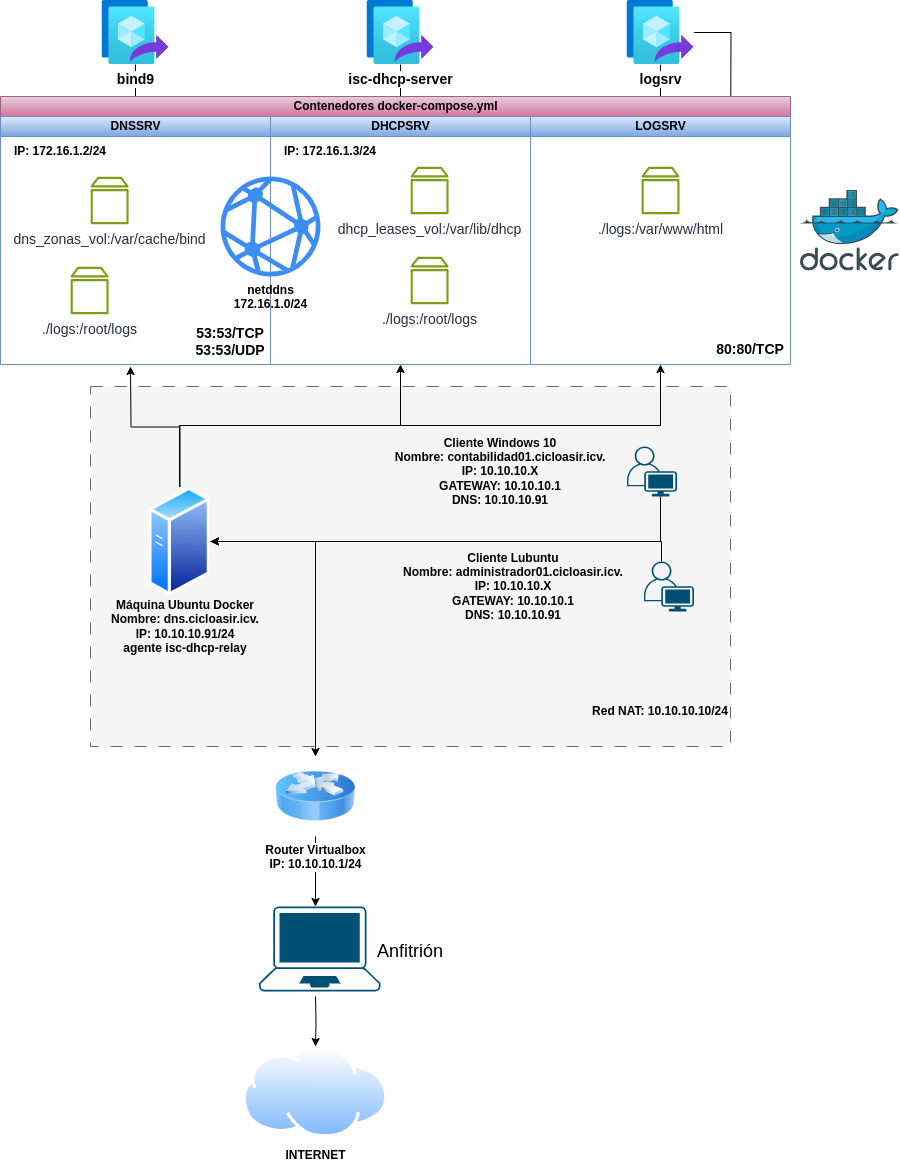

The diagram above was exported from draw.io. Its source (the exported page's mxGraphModel, read from the mxfile embedded in the PNG):
<mxGraphModel dx="1194" dy="1973" grid="1" gridSize="10" guides="1" tooltips="1" connect="1" arrows="1" fold="1" page="1" pageScale="1" pageWidth="827" pageHeight="1169" math="0" shadow="0">
  <root>
    <mxCell id="0" />
    <mxCell id="1" parent="0" />
    <mxCell id="sxFjp367v6kVRWM-q3sK-25" value="" style="rounded=0;whiteSpace=wrap;html=1;fillColor=#f5f5f5;dashed=1;dashPattern=12 12;strokeColor=#666666;fontColor=#333333;" parent="1" vertex="1">
      <mxGeometry x="160" y="360" width="640" height="360" as="geometry" />
    </mxCell>
    <mxCell id="sxFjp367v6kVRWM-q3sK-29" style="edgeStyle=orthogonalEdgeStyle;rounded=0;orthogonalLoop=1;jettySize=auto;html=1;" parent="1" source="sxFjp367v6kVRWM-q3sK-6" target="sxFjp367v6kVRWM-q3sK-27" edge="1">
      <mxGeometry relative="1" as="geometry" />
    </mxCell>
    <mxCell id="sxFjp367v6kVRWM-q3sK-61" style="edgeStyle=orthogonalEdgeStyle;rounded=0;orthogonalLoop=1;jettySize=auto;html=1;exitX=0.5;exitY=0;exitDx=0;exitDy=0;entryX=0.5;entryY=1;entryDx=0;entryDy=0;" parent="1" source="sxFjp367v6kVRWM-q3sK-6" target="sxFjp367v6kVRWM-q3sK-15" edge="1">
      <mxGeometry relative="1" as="geometry" />
    </mxCell>
    <mxCell id="sxFjp367v6kVRWM-q3sK-62" style="edgeStyle=orthogonalEdgeStyle;rounded=0;orthogonalLoop=1;jettySize=auto;html=1;exitX=0.5;exitY=0;exitDx=0;exitDy=0;" parent="1" source="sxFjp367v6kVRWM-q3sK-6" edge="1">
      <mxGeometry relative="1" as="geometry">
        <mxPoint x="200" y="340" as="targetPoint" />
      </mxGeometry>
    </mxCell>
    <mxCell id="sxFjp367v6kVRWM-q3sK-63" style="edgeStyle=orthogonalEdgeStyle;rounded=0;orthogonalLoop=1;jettySize=auto;html=1;exitX=0.5;exitY=0;exitDx=0;exitDy=0;entryX=0.5;entryY=1;entryDx=0;entryDy=0;" parent="1" source="sxFjp367v6kVRWM-q3sK-6" target="sxFjp367v6kVRWM-q3sK-16" edge="1">
      <mxGeometry relative="1" as="geometry" />
    </mxCell>
    <mxCell id="sxFjp367v6kVRWM-q3sK-6" value="" style="image;aspect=fixed;perimeter=ellipsePerimeter;html=1;align=center;shadow=0;dashed=0;spacingTop=3;image=img/lib/active_directory/generic_server.svg;" parent="1" vertex="1">
      <mxGeometry x="218.39999999999998" y="460" width="61.6" height="110" as="geometry" />
    </mxCell>
    <mxCell id="sxFjp367v6kVRWM-q3sK-7" value="" style="image;sketch=0;aspect=fixed;html=1;points=[];align=center;fontSize=12;image=img/lib/mscae/Docker.svg;" parent="1" vertex="1">
      <mxGeometry x="870" y="163.5" width="98.78" height="81" as="geometry" />
    </mxCell>
    <mxCell id="sxFjp367v6kVRWM-q3sK-34" style="edgeStyle=orthogonalEdgeStyle;rounded=0;orthogonalLoop=1;jettySize=auto;html=1;exitX=0.67;exitY=1;exitDx=0;exitDy=0;exitPerimeter=0;entryX=1;entryY=0.5;entryDx=0;entryDy=0;" parent="1" source="sxFjp367v6kVRWM-q3sK-18" target="sxFjp367v6kVRWM-q3sK-6" edge="1">
      <mxGeometry relative="1" as="geometry" />
    </mxCell>
    <mxCell id="sxFjp367v6kVRWM-q3sK-26" value="&lt;b&gt;Red NAT: 10.10.10.10/24&lt;/b&gt;" style="text;html=1;strokeColor=none;fillColor=none;align=center;verticalAlign=middle;whiteSpace=wrap;rounded=0;" parent="1" vertex="1">
      <mxGeometry x="660" y="650" width="140" height="70" as="geometry" />
    </mxCell>
    <mxCell id="sxFjp367v6kVRWM-q3sK-70" style="edgeStyle=orthogonalEdgeStyle;rounded=0;orthogonalLoop=1;jettySize=auto;html=1;exitX=0.5;exitY=1;exitDx=0;exitDy=0;" parent="1" source="sxFjp367v6kVRWM-q3sK-27" edge="1">
      <mxGeometry relative="1" as="geometry">
        <mxPoint x="385" y="880.0000000000005" as="targetPoint" />
      </mxGeometry>
    </mxCell>
    <mxCell id="sxFjp367v6kVRWM-q3sK-27" value="&lt;b&gt;Router Virtualbox&lt;br&gt;IP: 10.10.10.1/24&lt;/b&gt;" style="image;html=1;image=img/lib/clip_art/networking/Router_Icon_128x128.png" parent="1" vertex="1">
      <mxGeometry x="345" y="730" width="80" height="80" as="geometry" />
    </mxCell>
    <mxCell id="sxFjp367v6kVRWM-q3sK-31" value="&lt;b&gt;INTERNET&lt;/b&gt;" style="image;aspect=fixed;perimeter=ellipsePerimeter;html=1;align=center;shadow=0;dashed=0;spacingTop=3;image=img/lib/active_directory/internet_cloud.svg;" parent="1" vertex="1">
      <mxGeometry x="312.38" y="1020" width="145.24" height="91.5" as="geometry" />
    </mxCell>
    <mxCell id="sxFjp367v6kVRWM-q3sK-18" value="" style="points=[[0.35,0,0],[0.98,0.51,0],[1,0.71,0],[0.67,1,0],[0,0.795,0],[0,0.65,0]];verticalLabelPosition=bottom;sketch=0;html=1;verticalAlign=top;aspect=fixed;align=center;pointerEvents=1;shape=mxgraph.cisco19.user;fillColor=#005073;strokeColor=none;" parent="1" vertex="1">
      <mxGeometry x="696.5" y="420" width="50" height="50" as="geometry" />
    </mxCell>
    <mxCell id="sxFjp367v6kVRWM-q3sK-35" value="&lt;b&gt;Cliente Windows 10&lt;br style=&quot;border-color: var(--border-color);&quot;&gt;Nombre: contabilidad01.cicloasir.icv.&lt;br&gt;&lt;/b&gt;&lt;b style=&quot;border-color: var(--border-color);&quot;&gt;IP: 10.10.10.X&lt;br&gt;&lt;/b&gt;&lt;b&gt;&lt;span style=&quot;&quot;&gt;GATEWAY: 10.10.10.1&lt;br&gt;DNS: 10.10.10.91&lt;br&gt;&lt;/span&gt;&lt;/b&gt;" style="text;html=1;strokeColor=none;fillColor=none;align=center;verticalAlign=middle;whiteSpace=wrap;rounded=0;" parent="1" vertex="1">
      <mxGeometry x="450" y="430" width="240" height="30" as="geometry" />
    </mxCell>
    <mxCell id="sxFjp367v6kVRWM-q3sK-49" style="edgeStyle=orthogonalEdgeStyle;rounded=0;orthogonalLoop=1;jettySize=auto;html=1;" parent="1" source="sxFjp367v6kVRWM-q3sK-43" target="sxFjp367v6kVRWM-q3sK-14" edge="1">
      <mxGeometry relative="1" as="geometry" />
    </mxCell>
    <mxCell id="sxFjp367v6kVRWM-q3sK-43" value="&lt;b&gt;&lt;font style=&quot;font-size: 14px;&quot;&gt;bind9&lt;/font&gt;&lt;/b&gt;" style="image;aspect=fixed;html=1;points=[];align=center;fontSize=12;image=img/lib/azure2/compute/Image_Versions.svg;" parent="1" vertex="1">
      <mxGeometry x="171.5" y="-26" width="67" height="64" as="geometry" />
    </mxCell>
    <mxCell id="sxFjp367v6kVRWM-q3sK-48" style="edgeStyle=orthogonalEdgeStyle;rounded=0;orthogonalLoop=1;jettySize=auto;html=1;" parent="1" source="sxFjp367v6kVRWM-q3sK-44" target="sxFjp367v6kVRWM-q3sK-15" edge="1">
      <mxGeometry relative="1" as="geometry" />
    </mxCell>
    <mxCell id="sxFjp367v6kVRWM-q3sK-44" value="&lt;b&gt;&lt;font style=&quot;font-size: 14px;&quot;&gt;isc-dhcp-server&lt;/font&gt;&lt;/b&gt;" style="image;aspect=fixed;html=1;points=[];align=center;fontSize=12;image=img/lib/azure2/compute/Image_Versions.svg;" parent="1" vertex="1">
      <mxGeometry x="436.5" y="-26" width="67" height="64" as="geometry" />
    </mxCell>
    <mxCell id="sxFjp367v6kVRWM-q3sK-47" style="edgeStyle=orthogonalEdgeStyle;rounded=0;orthogonalLoop=1;jettySize=auto;html=1;entryX=0.5;entryY=0;entryDx=0;entryDy=0;" parent="1" source="sxFjp367v6kVRWM-q3sK-45" target="sxFjp367v6kVRWM-q3sK-16" edge="1">
      <mxGeometry relative="1" as="geometry" />
    </mxCell>
    <mxCell id="bFxAGv7tr9y2Y3-SpbPC-1" value="" style="edgeStyle=orthogonalEdgeStyle;rounded=0;orthogonalLoop=1;jettySize=auto;html=1;" edge="1" parent="1" source="sxFjp367v6kVRWM-q3sK-45">
      <mxGeometry relative="1" as="geometry">
        <mxPoint x="800" y="150" as="targetPoint" />
      </mxGeometry>
    </mxCell>
    <mxCell id="sxFjp367v6kVRWM-q3sK-45" value="&lt;font style=&quot;font-size: 14px;&quot;&gt;&lt;b&gt;logsrv&lt;/b&gt;&lt;/font&gt;" style="image;aspect=fixed;html=1;points=[];align=center;fontSize=12;image=img/lib/azure2/compute/Image_Versions.svg;" parent="1" vertex="1">
      <mxGeometry x="696.5" y="-26" width="67" height="64" as="geometry" />
    </mxCell>
    <mxCell id="sxFjp367v6kVRWM-q3sK-13" value="Contenedores docker-compose.yml" style="swimlane;childLayout=stackLayout;resizeParent=1;resizeParentMax=0;startSize=20;html=1;fillColor=#e6d0de;strokeColor=#996185;gradientColor=#d5739d;" parent="1" vertex="1">
      <mxGeometry x="70" y="70" width="790" height="268" as="geometry" />
    </mxCell>
    <mxCell id="sxFjp367v6kVRWM-q3sK-14" value="DNSSRV" style="swimlane;startSize=20;html=1;fillColor=#dae8fc;gradientColor=#7ea6e0;strokeColor=#6c8ebf;swimlaneFillColor=default;" parent="sxFjp367v6kVRWM-q3sK-13" vertex="1">
      <mxGeometry y="20" width="270" height="248" as="geometry" />
    </mxCell>
    <mxCell id="sxFjp367v6kVRWM-q3sK-20" value="&lt;b&gt;IP: 172.16.1.2/24&lt;/b&gt;" style="text;html=1;strokeColor=none;fillColor=none;align=center;verticalAlign=middle;whiteSpace=wrap;rounded=0;" parent="sxFjp367v6kVRWM-q3sK-14" vertex="1">
      <mxGeometry y="20" width="120" height="30" as="geometry" />
    </mxCell>
    <mxCell id="sxFjp367v6kVRWM-q3sK-39" value="&lt;font style=&quot;font-size: 14px;&quot;&gt;dns_zonas_vol:/var/cache/bind&lt;/font&gt;" style="sketch=0;outlineConnect=0;fontColor=#232F3E;gradientColor=none;fillColor=#7AA116;strokeColor=none;dashed=0;verticalLabelPosition=bottom;verticalAlign=top;align=center;html=1;fontSize=12;fontStyle=0;aspect=fixed;pointerEvents=1;shape=mxgraph.aws4.volume;" parent="sxFjp367v6kVRWM-q3sK-14" vertex="1">
      <mxGeometry x="90.00999999999955" y="60" width="38.15" height="48" as="geometry" />
    </mxCell>
    <mxCell id="sxFjp367v6kVRWM-q3sK-66" value="&lt;b style=&quot;font-size: 14px;&quot;&gt;53:53/TCP&lt;br style=&quot;font-size: 14px;&quot;&gt;53:53/UDP&lt;/b&gt;" style="text;html=1;strokeColor=none;fillColor=none;align=center;verticalAlign=middle;whiteSpace=wrap;rounded=0;fontSize=14;" parent="sxFjp367v6kVRWM-q3sK-14" vertex="1">
      <mxGeometry x="200" y="210" width="60" height="30" as="geometry" />
    </mxCell>
    <mxCell id="bFxAGv7tr9y2Y3-SpbPC-2" value="&lt;font style=&quot;font-size: 14px;&quot;&gt;./logs:/root/logs&lt;/font&gt;" style="sketch=0;outlineConnect=0;fontColor=#232F3E;gradientColor=none;fillColor=#7AA116;strokeColor=none;dashed=0;verticalLabelPosition=bottom;verticalAlign=top;align=center;html=1;fontSize=12;fontStyle=0;aspect=fixed;pointerEvents=1;shape=mxgraph.aws4.volume;" vertex="1" parent="sxFjp367v6kVRWM-q3sK-14">
      <mxGeometry x="70" y="150" width="38.15" height="48" as="geometry" />
    </mxCell>
    <mxCell id="sxFjp367v6kVRWM-q3sK-15" value="DHCPSRV" style="swimlane;startSize=20;html=1;fillColor=#dae8fc;gradientColor=#7ea6e0;strokeColor=#6c8ebf;swimlaneFillColor=default;" parent="sxFjp367v6kVRWM-q3sK-13" vertex="1">
      <mxGeometry x="270" y="20" width="260" height="248" as="geometry">
        <mxRectangle x="180" y="20" width="40" height="248" as="alternateBounds" />
      </mxGeometry>
    </mxCell>
    <mxCell id="sxFjp367v6kVRWM-q3sK-21" value="&lt;b&gt;IP: 172.16.1.3/24&lt;/b&gt;" style="text;html=1;strokeColor=none;fillColor=none;align=center;verticalAlign=middle;whiteSpace=wrap;rounded=0;" parent="sxFjp367v6kVRWM-q3sK-15" vertex="1">
      <mxGeometry y="20" width="120" height="30" as="geometry" />
    </mxCell>
    <mxCell id="sxFjp367v6kVRWM-q3sK-38" value="&lt;font style=&quot;font-size: 14px;&quot;&gt;dhcp_leases_vol:/var/lib/dhcp&lt;/font&gt;" style="sketch=0;outlineConnect=0;fontColor=#232F3E;gradientColor=none;fillColor=#7AA116;strokeColor=none;dashed=0;verticalLabelPosition=bottom;verticalAlign=top;align=center;html=1;fontSize=12;fontStyle=0;aspect=fixed;pointerEvents=1;shape=mxgraph.aws4.volume;" parent="sxFjp367v6kVRWM-q3sK-15" vertex="1">
      <mxGeometry x="140" y="50" width="38.15" height="48" as="geometry" />
    </mxCell>
    <mxCell id="sxFjp367v6kVRWM-q3sK-57" value="&lt;b&gt;netddns&lt;br&gt;172.16.1.0/24&lt;/b&gt;" style="sketch=0;html=1;aspect=fixed;strokeColor=none;shadow=0;fillColor=#3B8DF1;verticalAlign=top;labelPosition=center;verticalLabelPosition=bottom;shape=mxgraph.gcp2.network" parent="sxFjp367v6kVRWM-q3sK-15" vertex="1">
      <mxGeometry x="-50" y="60" width="100" height="100" as="geometry" />
    </mxCell>
    <mxCell id="bFxAGv7tr9y2Y3-SpbPC-3" value="&lt;font style=&quot;font-size: 14px;&quot;&gt;./logs:/root/logs&lt;/font&gt;" style="sketch=0;outlineConnect=0;fontColor=#232F3E;gradientColor=none;fillColor=#7AA116;strokeColor=none;dashed=0;verticalLabelPosition=bottom;verticalAlign=top;align=center;html=1;fontSize=12;fontStyle=0;aspect=fixed;pointerEvents=1;shape=mxgraph.aws4.volume;" vertex="1" parent="sxFjp367v6kVRWM-q3sK-15">
      <mxGeometry x="140" y="140" width="38.15" height="48" as="geometry" />
    </mxCell>
    <mxCell id="sxFjp367v6kVRWM-q3sK-16" value="LOGSRV" style="swimlane;startSize=20;html=1;swimlaneFillColor=default;fillColor=#dae8fc;strokeColor=#6c8ebf;gradientColor=#7ea6e0;" parent="sxFjp367v6kVRWM-q3sK-13" vertex="1">
      <mxGeometry x="530" y="20" width="260" height="248" as="geometry" />
    </mxCell>
    <mxCell id="sxFjp367v6kVRWM-q3sK-42" value="&lt;font style=&quot;font-size: 14px;&quot;&gt;./logs:/var/www/html&lt;/font&gt;" style="sketch=0;outlineConnect=0;fontColor=#232F3E;gradientColor=none;fillColor=#7AA116;strokeColor=none;dashed=0;verticalLabelPosition=bottom;verticalAlign=top;align=center;html=1;fontSize=12;fontStyle=0;aspect=fixed;pointerEvents=1;shape=mxgraph.aws4.volume;" parent="sxFjp367v6kVRWM-q3sK-16" vertex="1">
      <mxGeometry x="110.92000000000002" y="50" width="38.15" height="48" as="geometry" />
    </mxCell>
    <mxCell id="sxFjp367v6kVRWM-q3sK-65" value="80:80/TCP" style="text;html=1;strokeColor=none;fillColor=none;align=center;verticalAlign=middle;whiteSpace=wrap;rounded=0;fontStyle=1;fontSize=14;" parent="sxFjp367v6kVRWM-q3sK-16" vertex="1">
      <mxGeometry x="190" y="218" width="60" height="30" as="geometry" />
    </mxCell>
    <mxCell id="sxFjp367v6kVRWM-q3sK-54" style="edgeStyle=orthogonalEdgeStyle;rounded=0;orthogonalLoop=1;jettySize=auto;html=1;exitX=0.35;exitY=0;exitDx=0;exitDy=0;exitPerimeter=0;entryX=1;entryY=0.5;entryDx=0;entryDy=0;" parent="1" source="sxFjp367v6kVRWM-q3sK-52" target="sxFjp367v6kVRWM-q3sK-6" edge="1">
      <mxGeometry relative="1" as="geometry" />
    </mxCell>
    <mxCell id="sxFjp367v6kVRWM-q3sK-52" value="" style="points=[[0.35,0,0],[0.98,0.51,0],[1,0.71,0],[0.67,1,0],[0,0.795,0],[0,0.65,0]];verticalLabelPosition=bottom;sketch=0;html=1;verticalAlign=top;aspect=fixed;align=center;pointerEvents=1;shape=mxgraph.cisco19.user;fillColor=#005073;strokeColor=none;" parent="1" vertex="1">
      <mxGeometry x="713.5" y="535" width="50" height="50" as="geometry" />
    </mxCell>
    <mxCell id="sxFjp367v6kVRWM-q3sK-53" value="&lt;font style=&quot;font-size: 12px;&quot;&gt;&lt;b&gt;Cliente Lubuntu&lt;br style=&quot;border-color: var(--border-color);&quot;&gt;Nombre: administrador01.cicloasir.icv.&lt;br&gt;IP: 10.10.10.X&lt;br&gt;&lt;/b&gt;&lt;b style=&quot;border-color: var(--border-color);&quot;&gt;GATEWAY: 10.10.10.1&lt;br style=&quot;border-color: var(--border-color);&quot;&gt;DNS: 10.10.10.91&lt;/b&gt;&lt;/font&gt;&lt;b&gt;&lt;span style=&quot;&quot;&gt;&lt;br&gt;&lt;/span&gt;&lt;/b&gt;" style="text;html=1;strokeColor=none;fillColor=none;align=center;verticalAlign=middle;whiteSpace=wrap;rounded=0;" parent="1" vertex="1">
      <mxGeometry x="462.62" y="545" width="240" height="30" as="geometry" />
    </mxCell>
    <mxCell id="sxFjp367v6kVRWM-q3sK-64" value="&lt;b style=&quot;border-color: var(--border-color);&quot;&gt;Máquina Ubuntu Docker&lt;br style=&quot;border-color: var(--border-color);&quot;&gt;Nombre: dns.cicloasir.icv.&lt;br style=&quot;border-color: var(--border-color);&quot;&gt;IP: 10.10.10.91/24&lt;br&gt;agente isc-dhcp-relay&lt;br&gt;&lt;/b&gt;" style="text;html=1;strokeColor=none;fillColor=none;align=center;verticalAlign=middle;whiteSpace=wrap;rounded=0;" parent="1" vertex="1">
      <mxGeometry x="140" y="575" width="230" height="50" as="geometry" />
    </mxCell>
    <mxCell id="sxFjp367v6kVRWM-q3sK-71" style="edgeStyle=orthogonalEdgeStyle;rounded=0;orthogonalLoop=1;jettySize=auto;html=1;" parent="1" target="sxFjp367v6kVRWM-q3sK-31" edge="1">
      <mxGeometry relative="1" as="geometry">
        <mxPoint x="385" y="970.0000000000005" as="sourcePoint" />
      </mxGeometry>
    </mxCell>
    <mxCell id="sxFjp367v6kVRWM-q3sK-72" value="" style="points=[[0.13,0.02,0],[0.5,0,0],[0.87,0.02,0],[0.885,0.4,0],[0.985,0.985,0],[0.5,1,0],[0.015,0.985,0],[0.115,0.4,0]];verticalLabelPosition=bottom;sketch=0;html=1;verticalAlign=top;aspect=fixed;align=center;pointerEvents=1;shape=mxgraph.cisco19.laptop;fillColor=#005073;strokeColor=none;" parent="1" vertex="1">
      <mxGeometry x="328.57" y="880" width="121.43" height="85" as="geometry" />
    </mxCell>
    <mxCell id="sxFjp367v6kVRWM-q3sK-74" value="&lt;font style=&quot;font-size: 18px;&quot;&gt;Anfitrión&lt;/font&gt;" style="text;html=1;strokeColor=none;fillColor=none;align=center;verticalAlign=middle;whiteSpace=wrap;rounded=0;" parent="1" vertex="1">
      <mxGeometry x="450" y="910" width="60" height="30" as="geometry" />
    </mxCell>
  </root>
</mxGraphModel>